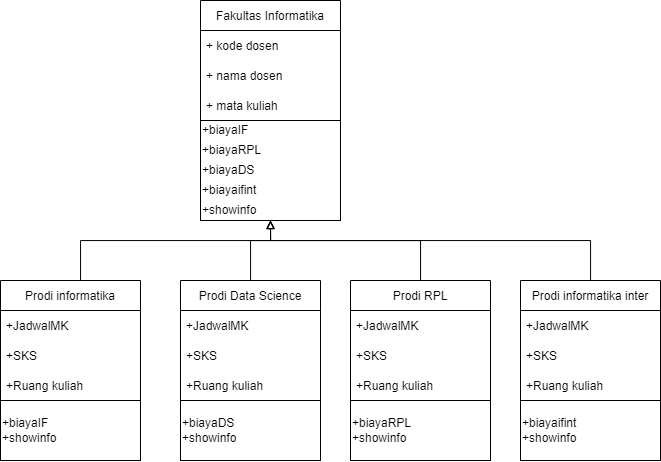

The diagram above was exported from draw.io. Its source (the exported page's mxGraphModel, read from the mxfile embedded in the PNG):
<mxGraphModel dx="1173" dy="681" grid="1" gridSize="10" guides="1" tooltips="1" connect="1" arrows="1" fold="1" page="1" pageScale="1" pageWidth="850" pageHeight="1100" math="0" shadow="0">
  <root>
    <mxCell id="0" />
    <mxCell id="1" parent="0" />
    <mxCell id="PaBgMrxN0XNj-s0v22nB-80" value="" style="rounded=0;whiteSpace=wrap;html=1;fillColor=none;" vertex="1" parent="1">
      <mxGeometry x="400" y="240" width="140" height="100" as="geometry" />
    </mxCell>
    <mxCell id="PaBgMrxN0XNj-s0v22nB-1" value="Fakultas Informatika" style="swimlane;fontStyle=0;childLayout=stackLayout;horizontal=1;startSize=30;horizontalStack=0;resizeParent=1;resizeParentMax=0;resizeLast=0;collapsible=1;marginBottom=0;" vertex="1" parent="1">
      <mxGeometry x="400" y="120" width="140" height="120" as="geometry" />
    </mxCell>
    <mxCell id="PaBgMrxN0XNj-s0v22nB-2" value="+ kode dosen" style="text;strokeColor=none;fillColor=none;align=left;verticalAlign=middle;spacingLeft=4;spacingRight=4;overflow=hidden;points=[[0,0.5],[1,0.5]];portConstraint=eastwest;rotatable=0;" vertex="1" parent="PaBgMrxN0XNj-s0v22nB-1">
      <mxGeometry y="30" width="140" height="30" as="geometry" />
    </mxCell>
    <mxCell id="PaBgMrxN0XNj-s0v22nB-3" value="+ nama dosen" style="text;strokeColor=none;fillColor=none;align=left;verticalAlign=middle;spacingLeft=4;spacingRight=4;overflow=hidden;points=[[0,0.5],[1,0.5]];portConstraint=eastwest;rotatable=0;" vertex="1" parent="PaBgMrxN0XNj-s0v22nB-1">
      <mxGeometry y="60" width="140" height="30" as="geometry" />
    </mxCell>
    <mxCell id="PaBgMrxN0XNj-s0v22nB-4" value="+ mata kuliah" style="text;strokeColor=none;fillColor=none;align=left;verticalAlign=middle;spacingLeft=4;spacingRight=4;overflow=hidden;points=[[0,0.5],[1,0.5]];portConstraint=eastwest;rotatable=0;" vertex="1" parent="PaBgMrxN0XNj-s0v22nB-1">
      <mxGeometry y="90" width="140" height="30" as="geometry" />
    </mxCell>
    <mxCell id="PaBgMrxN0XNj-s0v22nB-79" value="+biayaIF" style="text;html=1;strokeColor=none;fillColor=none;align=left;verticalAlign=middle;whiteSpace=wrap;rounded=0;" vertex="1" parent="1">
      <mxGeometry x="400" y="240" width="140" height="20" as="geometry" />
    </mxCell>
    <mxCell id="PaBgMrxN0XNj-s0v22nB-81" value="+biayaRPL" style="text;html=1;strokeColor=none;fillColor=none;align=left;verticalAlign=middle;whiteSpace=wrap;rounded=0;" vertex="1" parent="1">
      <mxGeometry x="400" y="260" width="140" height="20" as="geometry" />
    </mxCell>
    <mxCell id="PaBgMrxN0XNj-s0v22nB-82" value="+biayaDS" style="text;html=1;strokeColor=none;fillColor=none;align=left;verticalAlign=middle;whiteSpace=wrap;rounded=0;" vertex="1" parent="1">
      <mxGeometry x="400" y="280" width="140" height="20" as="geometry" />
    </mxCell>
    <mxCell id="PaBgMrxN0XNj-s0v22nB-83" value="+biayaifint" style="text;html=1;strokeColor=none;fillColor=none;align=left;verticalAlign=middle;whiteSpace=wrap;rounded=0;" vertex="1" parent="1">
      <mxGeometry x="400" y="300" width="140" height="20" as="geometry" />
    </mxCell>
    <mxCell id="PaBgMrxN0XNj-s0v22nB-86" value="+showinfo" style="text;html=1;strokeColor=none;fillColor=none;align=left;verticalAlign=middle;whiteSpace=wrap;rounded=0;" vertex="1" parent="1">
      <mxGeometry x="400" y="320" width="140" height="20" as="geometry" />
    </mxCell>
    <mxCell id="PaBgMrxN0XNj-s0v22nB-137" style="edgeStyle=orthogonalEdgeStyle;rounded=0;orthogonalLoop=1;jettySize=auto;html=1;endArrow=block;endFill=0;entryX=0.5;entryY=1;entryDx=0;entryDy=0;" edge="1" parent="1" source="PaBgMrxN0XNj-s0v22nB-113" target="PaBgMrxN0XNj-s0v22nB-86">
      <mxGeometry relative="1" as="geometry">
        <mxPoint x="470" y="360" as="targetPoint" />
        <Array as="points">
          <mxPoint x="280" y="360" />
          <mxPoint x="470" y="360" />
        </Array>
      </mxGeometry>
    </mxCell>
    <mxCell id="PaBgMrxN0XNj-s0v22nB-113" value="Prodi informatika" style="swimlane;fontStyle=0;childLayout=stackLayout;horizontal=1;startSize=30;horizontalStack=0;resizeParent=1;resizeParentMax=0;resizeLast=0;collapsible=1;marginBottom=0;fillColor=none;" vertex="1" parent="1">
      <mxGeometry x="200" y="400" width="140" height="120" as="geometry" />
    </mxCell>
    <mxCell id="PaBgMrxN0XNj-s0v22nB-114" value="+JadwalMK" style="text;strokeColor=none;fillColor=none;align=left;verticalAlign=middle;spacingLeft=4;spacingRight=4;overflow=hidden;points=[[0,0.5],[1,0.5]];portConstraint=eastwest;rotatable=0;" vertex="1" parent="PaBgMrxN0XNj-s0v22nB-113">
      <mxGeometry y="30" width="140" height="30" as="geometry" />
    </mxCell>
    <mxCell id="PaBgMrxN0XNj-s0v22nB-115" value="+SKS" style="text;strokeColor=none;fillColor=none;align=left;verticalAlign=middle;spacingLeft=4;spacingRight=4;overflow=hidden;points=[[0,0.5],[1,0.5]];portConstraint=eastwest;rotatable=0;" vertex="1" parent="PaBgMrxN0XNj-s0v22nB-113">
      <mxGeometry y="60" width="140" height="30" as="geometry" />
    </mxCell>
    <mxCell id="PaBgMrxN0XNj-s0v22nB-116" value="+Ruang kuliah" style="text;strokeColor=none;fillColor=none;align=left;verticalAlign=middle;spacingLeft=4;spacingRight=4;overflow=hidden;points=[[0,0.5],[1,0.5]];portConstraint=eastwest;rotatable=0;" vertex="1" parent="PaBgMrxN0XNj-s0v22nB-113">
      <mxGeometry y="90" width="140" height="30" as="geometry" />
    </mxCell>
    <mxCell id="PaBgMrxN0XNj-s0v22nB-117" value="+biayaIF&lt;br&gt;+showinfo" style="rounded=0;whiteSpace=wrap;html=1;fillColor=none;align=left;" vertex="1" parent="1">
      <mxGeometry x="200" y="520" width="140" height="60" as="geometry" />
    </mxCell>
    <mxCell id="PaBgMrxN0XNj-s0v22nB-138" style="edgeStyle=orthogonalEdgeStyle;rounded=0;orthogonalLoop=1;jettySize=auto;html=1;entryX=0.5;entryY=1;entryDx=0;entryDy=0;endArrow=block;endFill=0;" edge="1" parent="1" source="PaBgMrxN0XNj-s0v22nB-118" target="PaBgMrxN0XNj-s0v22nB-86">
      <mxGeometry relative="1" as="geometry">
        <Array as="points">
          <mxPoint x="450" y="360" />
          <mxPoint x="470" y="360" />
        </Array>
      </mxGeometry>
    </mxCell>
    <mxCell id="PaBgMrxN0XNj-s0v22nB-118" value="Prodi Data Science" style="swimlane;fontStyle=0;childLayout=stackLayout;horizontal=1;startSize=30;horizontalStack=0;resizeParent=1;resizeParentMax=0;resizeLast=0;collapsible=1;marginBottom=0;fillColor=none;" vertex="1" parent="1">
      <mxGeometry x="380" y="400" width="140" height="120" as="geometry" />
    </mxCell>
    <mxCell id="PaBgMrxN0XNj-s0v22nB-119" value="+JadwalMK" style="text;strokeColor=none;fillColor=none;align=left;verticalAlign=middle;spacingLeft=4;spacingRight=4;overflow=hidden;points=[[0,0.5],[1,0.5]];portConstraint=eastwest;rotatable=0;" vertex="1" parent="PaBgMrxN0XNj-s0v22nB-118">
      <mxGeometry y="30" width="140" height="30" as="geometry" />
    </mxCell>
    <mxCell id="PaBgMrxN0XNj-s0v22nB-120" value="+SKS" style="text;strokeColor=none;fillColor=none;align=left;verticalAlign=middle;spacingLeft=4;spacingRight=4;overflow=hidden;points=[[0,0.5],[1,0.5]];portConstraint=eastwest;rotatable=0;" vertex="1" parent="PaBgMrxN0XNj-s0v22nB-118">
      <mxGeometry y="60" width="140" height="30" as="geometry" />
    </mxCell>
    <mxCell id="PaBgMrxN0XNj-s0v22nB-121" value="+Ruang kuliah" style="text;strokeColor=none;fillColor=none;align=left;verticalAlign=middle;spacingLeft=4;spacingRight=4;overflow=hidden;points=[[0,0.5],[1,0.5]];portConstraint=eastwest;rotatable=0;" vertex="1" parent="PaBgMrxN0XNj-s0v22nB-118">
      <mxGeometry y="90" width="140" height="30" as="geometry" />
    </mxCell>
    <mxCell id="PaBgMrxN0XNj-s0v22nB-122" value="+biayaDS&lt;br&gt;+showinfo" style="rounded=0;whiteSpace=wrap;html=1;fillColor=none;align=left;" vertex="1" parent="1">
      <mxGeometry x="380" y="520" width="140" height="60" as="geometry" />
    </mxCell>
    <mxCell id="PaBgMrxN0XNj-s0v22nB-139" style="edgeStyle=orthogonalEdgeStyle;rounded=0;orthogonalLoop=1;jettySize=auto;html=1;endArrow=block;endFill=0;" edge="1" parent="1" source="PaBgMrxN0XNj-s0v22nB-127">
      <mxGeometry relative="1" as="geometry">
        <mxPoint x="470" y="340" as="targetPoint" />
        <Array as="points">
          <mxPoint x="620" y="360" />
          <mxPoint x="470" y="360" />
        </Array>
      </mxGeometry>
    </mxCell>
    <mxCell id="PaBgMrxN0XNj-s0v22nB-127" value="Prodi RPL" style="swimlane;fontStyle=0;childLayout=stackLayout;horizontal=1;startSize=30;horizontalStack=0;resizeParent=1;resizeParentMax=0;resizeLast=0;collapsible=1;marginBottom=0;fillColor=none;" vertex="1" parent="1">
      <mxGeometry x="550" y="400" width="140" height="120" as="geometry" />
    </mxCell>
    <mxCell id="PaBgMrxN0XNj-s0v22nB-128" value="+JadwalMK" style="text;strokeColor=none;fillColor=none;align=left;verticalAlign=middle;spacingLeft=4;spacingRight=4;overflow=hidden;points=[[0,0.5],[1,0.5]];portConstraint=eastwest;rotatable=0;" vertex="1" parent="PaBgMrxN0XNj-s0v22nB-127">
      <mxGeometry y="30" width="140" height="30" as="geometry" />
    </mxCell>
    <mxCell id="PaBgMrxN0XNj-s0v22nB-129" value="+SKS" style="text;strokeColor=none;fillColor=none;align=left;verticalAlign=middle;spacingLeft=4;spacingRight=4;overflow=hidden;points=[[0,0.5],[1,0.5]];portConstraint=eastwest;rotatable=0;" vertex="1" parent="PaBgMrxN0XNj-s0v22nB-127">
      <mxGeometry y="60" width="140" height="30" as="geometry" />
    </mxCell>
    <mxCell id="PaBgMrxN0XNj-s0v22nB-130" value="+Ruang kuliah" style="text;strokeColor=none;fillColor=none;align=left;verticalAlign=middle;spacingLeft=4;spacingRight=4;overflow=hidden;points=[[0,0.5],[1,0.5]];portConstraint=eastwest;rotatable=0;" vertex="1" parent="PaBgMrxN0XNj-s0v22nB-127">
      <mxGeometry y="90" width="140" height="30" as="geometry" />
    </mxCell>
    <mxCell id="PaBgMrxN0XNj-s0v22nB-131" value="+biayaRPL&lt;br&gt;+showinfo" style="rounded=0;whiteSpace=wrap;html=1;fillColor=none;align=left;" vertex="1" parent="1">
      <mxGeometry x="550" y="520" width="140" height="60" as="geometry" />
    </mxCell>
    <mxCell id="PaBgMrxN0XNj-s0v22nB-140" style="edgeStyle=orthogonalEdgeStyle;rounded=0;orthogonalLoop=1;jettySize=auto;html=1;endArrow=block;endFill=0;" edge="1" parent="1" source="PaBgMrxN0XNj-s0v22nB-132">
      <mxGeometry relative="1" as="geometry">
        <mxPoint x="470" y="340" as="targetPoint" />
        <Array as="points">
          <mxPoint x="790" y="360" />
          <mxPoint x="470" y="360" />
        </Array>
      </mxGeometry>
    </mxCell>
    <mxCell id="PaBgMrxN0XNj-s0v22nB-132" value="Prodi informatika inter" style="swimlane;fontStyle=0;childLayout=stackLayout;horizontal=1;startSize=30;horizontalStack=0;resizeParent=1;resizeParentMax=0;resizeLast=0;collapsible=1;marginBottom=0;fillColor=none;" vertex="1" parent="1">
      <mxGeometry x="720" y="400" width="140" height="120" as="geometry" />
    </mxCell>
    <mxCell id="PaBgMrxN0XNj-s0v22nB-133" value="+JadwalMK" style="text;strokeColor=none;fillColor=none;align=left;verticalAlign=middle;spacingLeft=4;spacingRight=4;overflow=hidden;points=[[0,0.5],[1,0.5]];portConstraint=eastwest;rotatable=0;" vertex="1" parent="PaBgMrxN0XNj-s0v22nB-132">
      <mxGeometry y="30" width="140" height="30" as="geometry" />
    </mxCell>
    <mxCell id="PaBgMrxN0XNj-s0v22nB-134" value="+SKS" style="text;strokeColor=none;fillColor=none;align=left;verticalAlign=middle;spacingLeft=4;spacingRight=4;overflow=hidden;points=[[0,0.5],[1,0.5]];portConstraint=eastwest;rotatable=0;" vertex="1" parent="PaBgMrxN0XNj-s0v22nB-132">
      <mxGeometry y="60" width="140" height="30" as="geometry" />
    </mxCell>
    <mxCell id="PaBgMrxN0XNj-s0v22nB-135" value="+Ruang kuliah" style="text;strokeColor=none;fillColor=none;align=left;verticalAlign=middle;spacingLeft=4;spacingRight=4;overflow=hidden;points=[[0,0.5],[1,0.5]];portConstraint=eastwest;rotatable=0;" vertex="1" parent="PaBgMrxN0XNj-s0v22nB-132">
      <mxGeometry y="90" width="140" height="30" as="geometry" />
    </mxCell>
    <mxCell id="PaBgMrxN0XNj-s0v22nB-136" value="+biayaifint&lt;br&gt;+showinfo" style="rounded=0;whiteSpace=wrap;html=1;fillColor=none;align=left;" vertex="1" parent="1">
      <mxGeometry x="720" y="520" width="140" height="60" as="geometry" />
    </mxCell>
  </root>
</mxGraphModel>